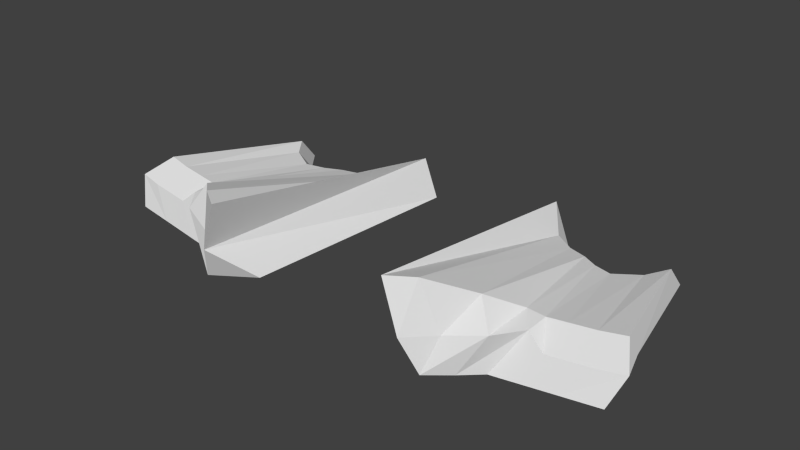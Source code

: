 # Source: heavy.blend  (saved by Blender 2.64.2; exported with 4.5.12 LTS)
import bpy
from mathutils import Matrix  # noqa: F401  (used for matrix-valued properties, if any)

bpy.ops.wm.read_factory_settings(use_empty=True)
scene = bpy.context.scene
scene.name = 'Scene'

# ---- collections
col_collection_1 = bpy.data.collections.new('Collection 1'); scene.collection.children.link(col_collection_1)

# ---- world
world_world = bpy.data.worlds.new('World'); scene.world = world_world
world_world.color = (0.05088, 0.05088, 0.05088)
world_world.use_sun_shadow = False
world_world.sun_shadow_jitter_overblur = 0.0
world_world.cycles.sampling_method = 'MANUAL'
world_world.cycles.sample_map_resolution = 256

# ---- meshes
me_plane = bpy.data.meshes.new('Plane')
me_plane.from_pydata([(-6.413, 10.73, 0.0), (-8.349, -12.69, 0.0), (-7.939, 10.73, 4.0), (-11.08, -16.56, 3.532), (-9.521, -16.56, 8.5), (-10.3, 7.619, 2.407), (-13.44, -14.16, 3.532), (-11.89, -15.01, 8.5), (-10.41, 9.619, 0.0), (-12.35, -15.35, 0.0), (-12.59, 5.963, 2.563), (-17.09, -12.98, 4.417), (-15.53, -11.9, 7.034), (-12.7, 7.963, 0.1553), (-14.63, -13.76, 0.1553), (-14.55, 5.197, 2.696), (-19.05, -10.53, 4.55), (-17.49, -8.464, 4.951), (-14.66, 7.197, 0.2888), (-16.59, -12.22, 0.2888), (-16.17, 4.214, 2.806), (-20.66, -10.86, 3.22), (-19.11, -8.288, 4.692), (-16.27, 6.214, 0.3988), (-18.21, -12.05, 0.3988), (-18.04, 3.561, 2.934), (-22.54, -10.65, 3.348), (-20.99, -8.083, 4.819), (-18.15, 5.561, 0.5266), (-20.09, -11.84, 0.5266), (-20.52, 4.93, 3.103), (-25.02, -10.38, 3.517), (-23.46, -7.812, 4.988), (-20.63, 6.93, 0.6953), (-22.57, -11.57, 0.6953), (-22.0, 6.934, 3.359), (-27.43, -9.972, 3.773), (-25.87, -7.401, 5.244), (-22.11, 8.934, 0.9514), (-26.33, -11.16, 0.9514)], [], [(2, 4, 3), (3, 0, 1), (2, 0, 3), (5, 8, 13, 10), (5, 7, 4, 2), (3, 4, 7, 6), (8, 9, 1, 0), (3, 1, 9), (9, 3, 6), (2, 0, 8, 5), (11, 14, 9, 6), (8, 9, 14, 13), (10, 13, 18, 15), (11, 12, 17, 16), (16, 19, 14, 11), (6, 7, 12, 11), (10, 12, 7, 5), (15, 18, 23, 20), (16, 17, 22, 21), (21, 24, 19, 16), (15, 17, 12, 10), (13, 14, 19, 18), (23, 24, 29, 28), (25, 27, 22, 20), (20, 23, 28, 25), (20, 22, 17, 15), (18, 19, 24, 23), (26, 27, 32, 31), (31, 34, 29, 26), (28, 29, 34, 33), (26, 29, 24, 21), (21, 22, 27, 26), (30, 33, 38, 35), (31, 32, 37, 36), (36, 39, 34, 31), (25, 28, 33, 30), (30, 32, 27, 25), (35, 36, 37), (35, 38, 39), (35, 39, 36), (35, 37, 32, 30), (33, 34, 39, 38)])
me_plane.use_remesh_preserve_volume = False
me_plane.use_remesh_preserve_attributes = False
me_plane.use_mirror_vertex_groups = False
me_plane.update()

# ---- objects
ob_plane = bpy.data.objects.new('Plane', me_plane)

# ---- transforms, parenting, visibility, modifiers, constraints
ob_plane.location = (0.0, 0.0, 0.0)
ob_plane.lineart.crease_threshold = 0.0
_m = ob_plane.modifiers.new('Mirror', 'MIRROR')

# ---- collection membership
col_collection_1.objects.link(ob_plane)

# ---- scene / render settings (as saved in the file)
scene.frame_start = 1; scene.frame_end = 250; scene.frame_set(168)
scene.render.engine = 'BLENDER_EEVEE_NEXT'
scene.render.image_settings.color_mode = 'RGB'
scene.render.image_settings.compression = 90
scene.render.resolution_percentage = 50
scene.render.dither_intensity = 0.0
scene.render.bake_margin = 2
scene.render.bake_bias = 0.0
scene.cycles.use_denoising = False
scene.cycles.samples = 10
scene.cycles.sampling_pattern = 'TABULATED_SOBOL'
scene.cycles.light_sampling_threshold = 0.0
scene.cycles.use_adaptive_sampling = False
scene.cycles.use_light_tree = False
scene.cycles.blur_glossy = 0.0
scene.cycles.volume_bounces = 1
scene.cycles.pixel_filter_type = 'GAUSSIAN'
scene.cycles.sample_clamp_indirect = 0.0
scene.view_settings.view_transform = 'Standard'
bpy.context.view_layer.update()

# ---- added for rendering (the .blend has no active camera and no usable light): camera, sun
cam_auto = bpy.data.cameras.new('AutoCamera')
cam_auto.lens = 50.0
cam_auto.sensor_width = 36.0
cam_auto.clip_end = 1004.37
ob_auto_camera = bpy.data.objects.new('AutoCamera', cam_auto)
scene.collection.objects.link(ob_auto_camera)
ob_auto_camera.location = (57.2293, -71.5915, 50.0334)
ob_auto_camera.rotation_euler = (1.09748, -7.21219e-08, 0.694738)
scene.camera = ob_auto_camera
light_auto_sun = bpy.data.lights.new('AutoSun', 'SUN')
light_auto_sun.energy = 3.0
light_auto_sun.angle = 0.0523599
ob_auto_sun = bpy.data.objects.new('AutoSun', light_auto_sun)
scene.collection.objects.link(ob_auto_sun)
ob_auto_sun.rotation_euler = (0.872665, 0.174533, 0.523599)
bpy.context.view_layer.update()
